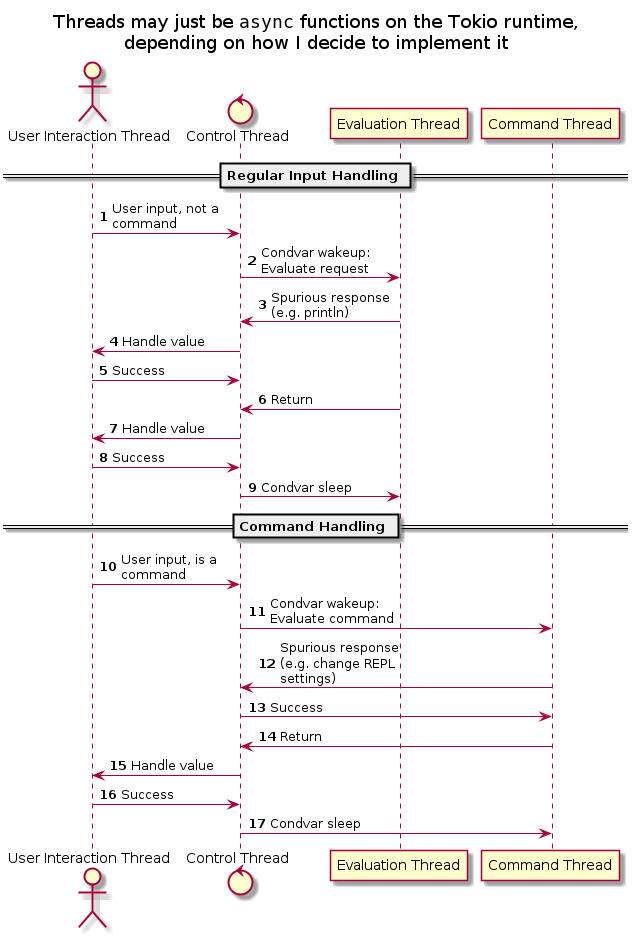

The diagram above was rendered by PlantUML. Its source (embedded in the PNG):
@startuml repl

actor       Usr as "User Interaction Thread"
control     Ctl as "Control Thread"
participant Evl as "Evaluation Thread"
participant Cmd as "Command Thread"

title 
  Threads may just be ""async"" functions on the Tokio runtime,
  depending on how I decide to implement it
end title

autonumber
skinparam maxMessageSize 125

== Regular Input Handling ==

' User input, non-command
Usr -> Ctl : User input, not a command
Ctl -> Evl : Condvar wakeup: Evaluate request

Evl -> Ctl : Spurious response (e.g. println)
Ctl -> Usr : Handle value
Usr -> Ctl : Success

Evl -> Ctl : Return
Ctl -> Usr : Handle value
Usr -> Ctl : Success
Ctl -> Evl : Condvar sleep

== Command Handling ==

' User input, command
Usr -> Ctl : User input, is a command
Ctl -> Cmd : Condvar wakeup: Evaluate command

Cmd -> Ctl : Spurious response (e.g. change REPL settings)
Ctl -> Cmd : Success

Cmd -> Ctl : Return
Ctl -> Usr : Handle value
Usr -> Ctl : Success
Ctl -> Cmd : Condvar sleep

@enduml